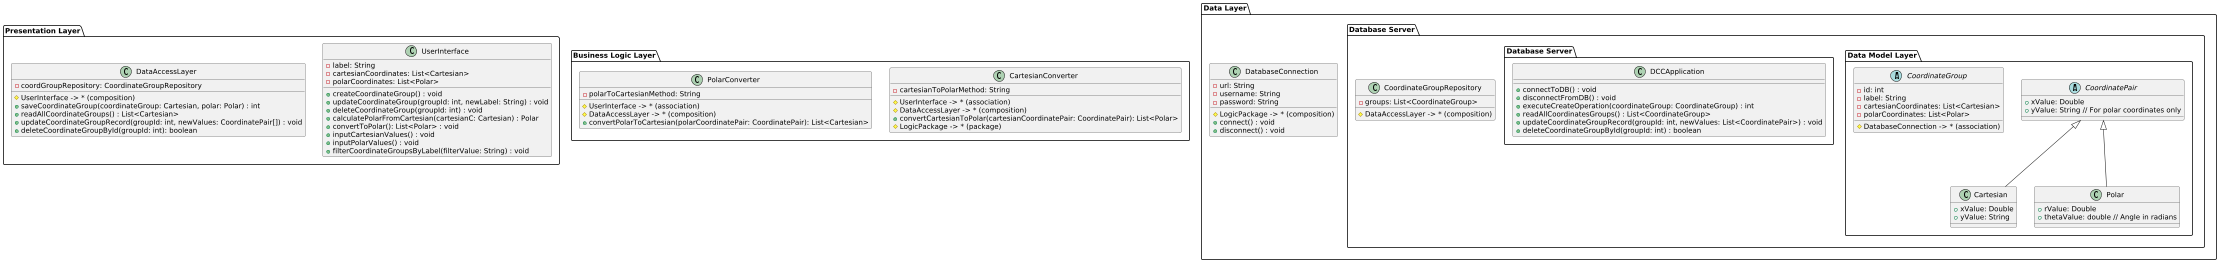

The diagram above was rendered by PlantUML. Its source (embedded in the PNG):
@startuml
scale 0.5
'Three-Tier Architecture Diagram for Dummy Coordination Conversion Application
package "Presentation Layer" {
    class UserInterface {
        - label: String
        - cartesianCoordinates: List<Cartesian>
        - polarCoordinates: List<Polar>
        + createCoordinateGroup() : void
        + updateCoordinateGroup(groupId: int, newLabel: String) : void
        + deleteCoordinateGroup(groupId: int) : void
        + calculatePolarFromCartesian(cartesianC: Cartesian) : Polar
        + convertToPolar(): List<Polar> : void
        + inputCartesianValues() : void
        + inputPolarValues() : void
        + filterCoordinateGroupsByLabel(filterValue: String) : void
    }
    
    class DataAccessLayer {
        - coordGroupRepository: CoordinateGroupRepository
        # UserInterface -> * (composition)
        + saveCoordinateGroup(coordinateGroup: Cartesian, polar: Polar) : int
        + readAllCoordinateGroups() : List<Cartesian>
        + updateCoordinateGroupRecord(groupId: int, newValues: CoordinatePair[]) : void
        + deleteCoordinateGroupById(groupId: int): boolean
    }
}

package "Business Logic Layer" {
    class CartesianConverter {
        - cartesianToPolarMethod: String
        # UserInterface -> * (association)
        # DataAccessLayer -> * (composition)
        + convertCartesianToPolar(cartesianCoordinatePair: CoordinatePair): List<Polar>
        # LogicPackage -> * (package)
    }
    
    class PolarConverter {
        - polarToCartesianMethod: String
        # UserInterface -> * (association)
        # DataAccessLayer -> * (composition)
        + convertPolarToCartesian(polarCoordinatePair: CoordinatePair): List<Cartesian>
    }
}

package "Data Layer" {
    class DatabaseConnection {
        - url: String
        - username: String
        - password: String
        # LogicPackage -> * (composition)
        + connect() : void
        + disconnect() : void
    }
    
    package "Database Server" {
        class CoordinateGroupRepository {
            - groups: List<CoordinateGroup>
            # DataAccessLayer -> * (composition)
        }
        
        package "Data Model Layer" {
            abstract class CoordinatePair {
                + xValue: Double
                + yValue: String // For polar coordinates only
            }
            
            class Cartesian extends CoordinatePair {
              + xValue: Double
              + yValue: String
            }
            
            class Polar extends CoordinatePair {
                + rValue: Double
                + thetaValue: double // Angle in radians
            }
            
            abstract class CoordinateGroup {
                - id: int
                - label: String
                - cartesianCoordinates: List<Cartesian>
                - polarCoordinates: List<Polar>
                # DatabaseConnection -> * (association)
            }
        }
        
        package "Database Server" {
            class DCCApplication {
                + connectToDB() : void
                + disconnectFromDB() : void
                + executeCreateOperation(coordinateGroup: CoordinateGroup) : int
                + readAllCoordinatesGroups() : List<CoordinateGroup>
                + updateCoordinateGroupRecord(groupId: int, newValues: List<CoordinatePair>) : void
                + deleteCoordinateGroupById(groupId: int) : boolean
            }
        }
    }
}
@enduml